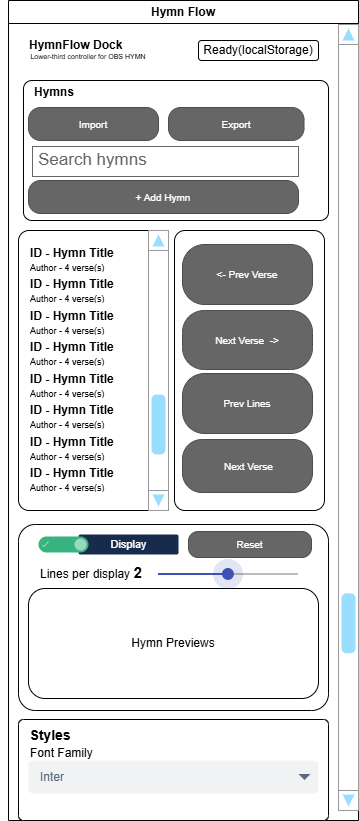

The diagram above was exported from draw.io. Its source (the exported page's mxGraphModel, read from the mxfile embedded in the PNG):
<mxGraphModel dx="1042" dy="626" grid="1" gridSize="10" guides="1" tooltips="1" connect="1" arrows="1" fold="1" page="1" pageScale="1" pageWidth="827" pageHeight="1169" math="0" shadow="0">
  <root>
    <mxCell id="0" />
    <mxCell id="1" parent="0" />
    <mxCell id="2" parent="1" style="swimlane;whiteSpace=wrap;html=1;" value="Hymn Flow" vertex="1">
      <mxGeometry height="820" width="350" x="240" y="31" as="geometry" />
    </mxCell>
    <mxCell id="3" parent="2" style="text;html=1;whiteSpace=wrap;strokeColor=none;fillColor=none;align=left;verticalAlign=middle;rounded=0;spacingTop=0;spacing=6;" value="&lt;b&gt;HymnFlow Dock&lt;/b&gt;" vertex="1">
      <mxGeometry height="30" width="110" x="15" y="30" as="geometry" />
    </mxCell>
    <mxCell id="4" parent="2" style="text;html=1;whiteSpace=wrap;strokeColor=none;fillColor=none;align=center;verticalAlign=middle;rounded=0;fontStyle=0;fontSize=7;" value="&lt;span&gt;Lower-third controller for OBS HYMN&lt;/span&gt;" vertex="1">
      <mxGeometry width="120" x="20" y="56" as="geometry" />
    </mxCell>
    <mxCell id="5" parent="2" style="rounded=1;whiteSpace=wrap;html=1;" value="Ready(localStorage)" vertex="1">
      <mxGeometry height="20" width="120" x="190" y="40" as="geometry" />
    </mxCell>
    <mxCell id="6" parent="2" style="rounded=1;whiteSpace=wrap;html=1;arcSize=6;" value="" vertex="1">
      <mxGeometry height="140" width="305" x="15" y="80" as="geometry" />
    </mxCell>
    <mxCell id="7" parent="2" style="text;html=1;whiteSpace=wrap;strokeColor=none;fillColor=none;align=center;verticalAlign=middle;rounded=0;" value="&lt;b&gt;Hymns&lt;/b&gt;" vertex="1">
      <mxGeometry height="30" width="100" x="-4" y="77" as="geometry" />
    </mxCell>
    <mxCell id="8" parent="2" style="rounded=1;html=1;shadow=0;dashed=0;whiteSpace=wrap;fontSize=10;fillColor=#666666;align=center;strokeColor=#4D4D4D;fontColor=#ffffff;arcSize=37;" value="Import" vertex="1">
      <mxGeometry height="33" width="130" x="20" y="107" as="geometry" />
    </mxCell>
    <mxCell id="9" parent="2" style="rounded=1;html=1;shadow=0;dashed=0;whiteSpace=wrap;fontSize=10;fillColor=#666666;align=center;strokeColor=#4D4D4D;fontColor=#ffffff;arcSize=37;" value="Export" vertex="1">
      <mxGeometry height="33" width="135.5" x="160" y="107" as="geometry" />
    </mxCell>
    <mxCell id="10" parent="2" style="strokeWidth=1;shadow=0;dashed=0;align=center;html=1;shape=mxgraph.mockup.text.textBox;fontColor=#666666;align=left;fontSize=17;spacingLeft=4;spacingTop=-3;whiteSpace=wrap;strokeColor=#666666;mainText=" value="Search hymns" vertex="1">
      <mxGeometry height="30" width="266" x="24" y="146" as="geometry" />
    </mxCell>
    <mxCell id="11" parent="2" style="rounded=1;html=1;shadow=0;dashed=0;whiteSpace=wrap;fontSize=10;fillColor=#666666;align=center;strokeColor=#4D4D4D;fontColor=#ffffff;arcSize=37;" value="+ Add Hymn" vertex="1">
      <mxGeometry height="33" width="270" x="20" y="180" as="geometry" />
    </mxCell>
    <mxCell id="12" parent="2" style="rounded=1;whiteSpace=wrap;html=1;arcSize=7;" value="" vertex="1">
      <mxGeometry height="280" width="150" x="166" y="230" as="geometry" />
    </mxCell>
    <mxCell id="13" parent="2" style="rounded=1;whiteSpace=wrap;html=1;arcSize=7;" value="" vertex="1">
      <mxGeometry height="280" width="150" x="10" y="230" as="geometry" />
    </mxCell>
    <mxCell id="14" parent="2" style="text;strokeColor=none;fillColor=none;align=left;verticalAlign=middle;spacingLeft=4;spacingRight=4;overflow=hidden;points=[[0,0.5],[1,0.5]];portConstraint=eastwest;rotatable=0;whiteSpace=wrap;html=1;fontStyle=1" value="ID - Hymn Title&lt;br&gt;&lt;span style=&quot;font-weight: normal;&quot;&gt;&lt;font style=&quot;font-size: 9px;&quot;&gt;Author - 4 verse(s)&lt;/font&gt;&lt;/span&gt;" vertex="1">
      <mxGeometry height="30" width="106" x="16" y="243" as="geometry" />
    </mxCell>
    <mxCell id="15" parent="2" style="verticalLabelPosition=bottom;shadow=0;dashed=0;align=center;html=1;verticalAlign=top;strokeWidth=1;shape=mxgraph.mockup.navigation.scrollBar;strokeColor=#999999;barPos=20;fillColor2=#99ddff;strokeColor2=none;direction=north;" value="" vertex="1">
      <mxGeometry height="280" width="20" x="140" y="230" as="geometry" />
    </mxCell>
    <mxCell id="16" parent="2" style="text;strokeColor=none;fillColor=none;align=left;verticalAlign=middle;spacingLeft=4;spacingRight=4;overflow=hidden;points=[[0,0.5],[1,0.5]];portConstraint=eastwest;rotatable=0;whiteSpace=wrap;html=1;fontStyle=1" value="ID - Hymn Title&lt;br&gt;&lt;span style=&quot;font-weight: normal;&quot;&gt;&lt;font style=&quot;font-size: 9px;&quot;&gt;Author - 4 verse(s)&lt;/font&gt;&lt;/span&gt;" vertex="1">
      <mxGeometry height="30" width="106" x="16" y="274" as="geometry" />
    </mxCell>
    <mxCell id="17" parent="2" style="text;strokeColor=none;fillColor=none;align=left;verticalAlign=middle;spacingLeft=4;spacingRight=4;overflow=hidden;points=[[0,0.5],[1,0.5]];portConstraint=eastwest;rotatable=0;whiteSpace=wrap;html=1;fontStyle=1" value="ID - Hymn Title&lt;br&gt;&lt;span style=&quot;font-weight: normal;&quot;&gt;&lt;font style=&quot;font-size: 9px;&quot;&gt;Author - 4 verse(s)&lt;/font&gt;&lt;/span&gt;" vertex="1">
      <mxGeometry height="30" width="106" x="16" y="306" as="geometry" />
    </mxCell>
    <mxCell id="18" parent="2" style="text;strokeColor=none;fillColor=none;align=left;verticalAlign=middle;spacingLeft=4;spacingRight=4;overflow=hidden;points=[[0,0.5],[1,0.5]];portConstraint=eastwest;rotatable=0;whiteSpace=wrap;html=1;fontStyle=1" value="ID - Hymn Title&lt;br&gt;&lt;span style=&quot;font-weight: normal;&quot;&gt;&lt;font style=&quot;font-size: 9px;&quot;&gt;Author - 4 verse(s)&lt;/font&gt;&lt;/span&gt;" vertex="1">
      <mxGeometry height="30" width="106" x="16" y="337" as="geometry" />
    </mxCell>
    <mxCell id="19" parent="2" style="text;strokeColor=none;fillColor=none;align=left;verticalAlign=middle;spacingLeft=4;spacingRight=4;overflow=hidden;points=[[0,0.5],[1,0.5]];portConstraint=eastwest;rotatable=0;whiteSpace=wrap;html=1;fontStyle=1" value="ID - Hymn Title&lt;br&gt;&lt;span style=&quot;font-weight: normal;&quot;&gt;&lt;font style=&quot;font-size: 9px;&quot;&gt;Author - 4 verse(s)&lt;/font&gt;&lt;/span&gt;" vertex="1">
      <mxGeometry height="30" width="106" x="16" y="369" as="geometry" />
    </mxCell>
    <mxCell id="20" parent="2" style="text;strokeColor=none;fillColor=none;align=left;verticalAlign=middle;spacingLeft=4;spacingRight=4;overflow=hidden;points=[[0,0.5],[1,0.5]];portConstraint=eastwest;rotatable=0;whiteSpace=wrap;html=1;fontStyle=1" value="ID - Hymn Title&lt;br&gt;&lt;span style=&quot;font-weight: normal;&quot;&gt;&lt;font style=&quot;font-size: 9px;&quot;&gt;Author - 4 verse(s)&lt;/font&gt;&lt;/span&gt;" vertex="1">
      <mxGeometry height="30" width="106" x="16" y="400" as="geometry" />
    </mxCell>
    <mxCell id="21" parent="2" style="text;strokeColor=none;fillColor=none;align=left;verticalAlign=middle;spacingLeft=4;spacingRight=4;overflow=hidden;points=[[0,0.5],[1,0.5]];portConstraint=eastwest;rotatable=0;whiteSpace=wrap;html=1;fontStyle=1" value="ID - Hymn Title&lt;br&gt;&lt;span style=&quot;font-weight: normal;&quot;&gt;&lt;font style=&quot;font-size: 9px;&quot;&gt;Author - 4 verse(s)&lt;/font&gt;&lt;/span&gt;" vertex="1">
      <mxGeometry height="30" width="106" x="16" y="432" as="geometry" />
    </mxCell>
    <mxCell id="22" parent="2" style="text;strokeColor=none;fillColor=none;align=left;verticalAlign=middle;spacingLeft=4;spacingRight=4;overflow=hidden;points=[[0,0.5],[1,0.5]];portConstraint=eastwest;rotatable=0;whiteSpace=wrap;html=1;fontStyle=1" value="ID - Hymn Title&lt;br&gt;&lt;span style=&quot;font-weight: normal;&quot;&gt;&lt;font style=&quot;font-size: 9px;&quot;&gt;Author - 4 verse(s)&lt;/font&gt;&lt;/span&gt;" vertex="1">
      <mxGeometry height="30" width="106" x="16" y="463" as="geometry" />
    </mxCell>
    <mxCell id="23" parent="2" style="rounded=1;html=1;shadow=0;dashed=0;whiteSpace=wrap;fontSize=10;fillColor=#666666;align=center;strokeColor=#4D4D4D;fontColor=#ffffff;arcSize=37;" value="&amp;lt;- Prev Verse" vertex="1">
      <mxGeometry height="60" width="130" x="174" y="244" as="geometry" />
    </mxCell>
    <mxCell id="24" parent="2" style="rounded=1;html=1;shadow=0;dashed=0;whiteSpace=wrap;fontSize=10;fillColor=#666666;align=center;strokeColor=#4D4D4D;fontColor=#ffffff;arcSize=37;" value="Next Verse&amp;nbsp; -&amp;gt;" vertex="1">
      <mxGeometry height="59" width="130" x="174" y="310" as="geometry" />
    </mxCell>
    <mxCell id="25" parent="2" style="rounded=1;html=1;shadow=0;dashed=0;whiteSpace=wrap;fontSize=10;fillColor=#666666;align=center;strokeColor=#4D4D4D;fontColor=#ffffff;arcSize=37;" value="Prev Lines" vertex="1">
      <mxGeometry height="60" width="130" x="174" y="373" as="geometry" />
    </mxCell>
    <mxCell id="26" parent="2" style="rounded=1;html=1;shadow=0;dashed=0;whiteSpace=wrap;fontSize=10;fillColor=#666666;align=center;strokeColor=#4D4D4D;fontColor=#ffffff;arcSize=37;" value="&amp;nbsp;Next Verse" vertex="1">
      <mxGeometry height="53" width="130" x="174" y="439" as="geometry" />
    </mxCell>
    <mxCell id="27" parent="2" style="rounded=1;whiteSpace=wrap;html=1;arcSize=9;" value="" vertex="1">
      <mxGeometry height="186" width="310" x="10" y="524" as="geometry" />
    </mxCell>
    <mxCell id="28" parent="2" style="rounded=1;arcSize=10;fillColor=#172B4D;strokeColor=none;html=1;fontSize=11;align=center;fontColor=#ffffff;fontStyle=0;fontSize=11;" value="Display" vertex="1">
      <mxGeometry height="20" width="100" x="70" y="534" as="geometry" />
    </mxCell>
    <mxCell id="29" parent="2" style="fillColor=#36B37E;strokeColor=none;rounded=1;arcSize=50;" value="" vertex="1">
      <mxGeometry height="16" width="50" x="30" y="536" as="geometry" />
    </mxCell>
    <mxCell id="30" parent="29" style="shape=ellipse;strokeColor=none;fillColor=#9AD9BE;" value="" vertex="1">
      <mxGeometry height="12" relative="1" width="12" x="1" y="0.5" as="geometry">
        <mxPoint x="-14" y="-6" as="offset" />
      </mxGeometry>
    </mxCell>
    <mxCell id="31" parent="29" style="html=1;shadow=0;dashed=0;shape=mxgraph.atlassian.check;strokeColor=#9AD9BE;" value="" vertex="1">
      <mxGeometry height="5" relative="1" width="6" y="0.5" as="geometry">
        <mxPoint x="4" y="-3" as="offset" />
      </mxGeometry>
    </mxCell>
    <mxCell id="32" parent="2" style="rounded=1;html=1;shadow=0;dashed=0;whiteSpace=wrap;fontSize=10;fillColor=#666666;align=center;strokeColor=#4D4D4D;fontColor=#ffffff;arcSize=37;" value="Reset" vertex="1">
      <mxGeometry height="26" width="123" x="180" y="531" as="geometry" />
    </mxCell>
    <mxCell id="33" parent="2" style="rounded=1;whiteSpace=wrap;html=1;" value="Hymn Previews" vertex="1">
      <mxGeometry height="110" width="290" x="20" y="588" as="geometry" />
    </mxCell>
    <mxCell id="34" parent="2" style="dashed=0;verticalLabelPosition=bottom;verticalAlign=top;align=center;shape=mxgraph.gmdl.sliderFocused;barPos=50;strokeColor=#3F51B5;opacity=100;strokeWidth=2;fillColor=#3F51B5;handleSize=30;shadow=0;html=1;" value="" vertex="1">
      <mxGeometry height="30" width="140" x="150" y="559" as="geometry" />
    </mxCell>
    <mxCell id="35" parent="2" style="text;strokeColor=none;fillColor=none;align=left;verticalAlign=middle;spacingLeft=4;spacingRight=4;overflow=hidden;points=[[0,0.5],[1,0.5]];portConstraint=eastwest;rotatable=0;whiteSpace=wrap;html=1;" value="Lines per display &lt;b&gt;&lt;font style=&quot;font-size: 15px;&quot;&gt;2&lt;/font&gt;&lt;/b&gt;" vertex="1">
      <mxGeometry height="30" width="120" x="26" y="557" as="geometry" />
    </mxCell>
    <mxCell id="36" parent="2" style="rounded=1;whiteSpace=wrap;html=1;arcSize=5;" value="" vertex="1">
      <mxGeometry height="101" width="310" x="10" y="719" as="geometry" />
    </mxCell>
    <mxCell id="37" parent="2" style="text;html=1;whiteSpace=wrap;strokeColor=none;fillColor=none;align=center;verticalAlign=middle;rounded=0;fontSize=14;fontStyle=1" value="&lt;span&gt;Styles&lt;/span&gt;" vertex="1">
      <mxGeometry height="30" width="100" x="-8" y="720" as="geometry" />
    </mxCell>
    <mxCell id="38" parent="2" style="rounded=1;fillColor=#F1F2F4;strokeColor=none;html=1;whiteSpace=wrap;fontColor=#596780;align=left;fontSize=12;spacingLeft=10;sketch=0;" value="Inter" vertex="1">
      <mxGeometry height="33" width="290" x="20" y="760" as="geometry" />
    </mxCell>
    <mxCell id="39" parent="38" style="shape=triangle;direction=south;fillColor=#596780;strokeColor=none;html=1;sketch=0;" value="" vertex="1">
      <mxGeometry height="6" relative="1" width="12" x="1" y="0.5" as="geometry">
        <mxPoint x="-20" y="-3" as="offset" />
      </mxGeometry>
    </mxCell>
    <mxCell id="40" parent="2" style="text;html=1;whiteSpace=wrap;strokeColor=none;fillColor=none;align=left;verticalAlign=middle;rounded=0;fontStyle=0" value="&lt;span&gt;Font Family&lt;/span&gt;" vertex="1">
      <mxGeometry height="30" width="100" x="20" y="738" as="geometry" />
    </mxCell>
    <mxCell id="41" parent="2" style="verticalLabelPosition=bottom;shadow=0;dashed=0;align=center;html=1;verticalAlign=top;strokeWidth=1;shape=mxgraph.mockup.navigation.scrollBar;strokeColor=#999999;barPos=20;fillColor2=#99ddff;strokeColor2=none;direction=north;" value="" vertex="1">
      <mxGeometry height="786" width="20" x="330" y="24" as="geometry" />
    </mxCell>
  </root>
</mxGraphModel>